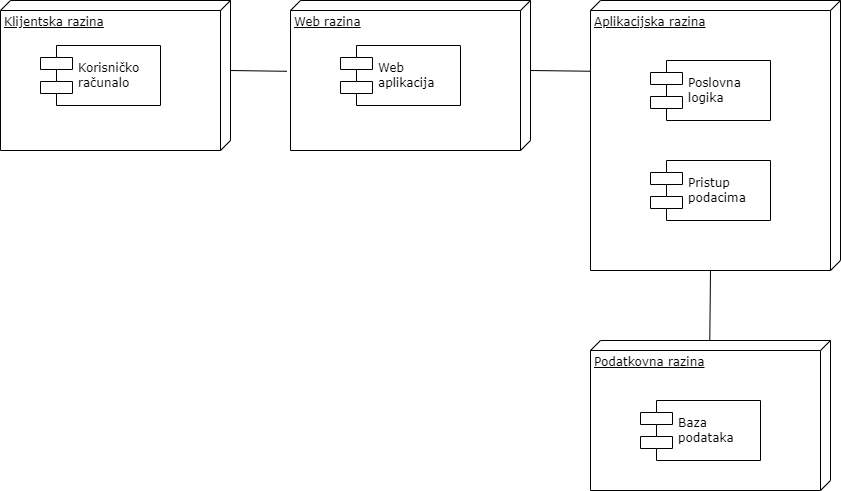

The diagram above was exported from draw.io. Its source (the exported page's mxGraphModel, read from the mxfile embedded in the PNG):
<mxGraphModel dx="1615" dy="803" grid="1" gridSize="10" guides="1" tooltips="1" connect="1" arrows="1" fold="1" page="1" pageScale="1" pageWidth="1100" pageHeight="850" background="none" math="0" shadow="0">
  <root>
    <mxCell id="0" />
    <mxCell id="1" parent="0" />
    <mxCell id="39150e848f15840c-1" value="Klijentska razina" style="verticalAlign=top;align=left;spacingTop=8;spacingLeft=2;spacingRight=12;shape=cube;size=10;direction=south;fontStyle=4;html=1;rounded=0;shadow=0;comic=0;labelBackgroundColor=none;strokeWidth=1;fontFamily=Verdana;fontSize=12" parent="1" vertex="1">
      <mxGeometry x="120" y="70" width="230" height="150" as="geometry" />
    </mxCell>
    <mxCell id="39150e848f15840c-2" value="Web razina" style="verticalAlign=top;align=left;spacingTop=8;spacingLeft=2;spacingRight=12;shape=cube;size=10;direction=south;fontStyle=4;html=1;rounded=0;shadow=0;comic=0;labelBackgroundColor=none;strokeWidth=1;fontFamily=Verdana;fontSize=12" parent="1" vertex="1">
      <mxGeometry x="410" y="70" width="240" height="150" as="geometry" />
    </mxCell>
    <mxCell id="39150e848f15840c-3" value="Aplikacijska razina" style="verticalAlign=top;align=left;spacingTop=8;spacingLeft=2;spacingRight=12;shape=cube;size=10;direction=south;fontStyle=4;html=1;rounded=0;shadow=0;comic=0;labelBackgroundColor=none;strokeWidth=1;fontFamily=Verdana;fontSize=12" parent="1" vertex="1">
      <mxGeometry x="710" y="70" width="250" height="270" as="geometry" />
    </mxCell>
    <mxCell id="39150e848f15840c-5" value="Korisničko&amp;nbsp;&lt;div&gt;računalo&lt;/div&gt;" style="shape=component;align=left;spacingLeft=36;rounded=0;shadow=0;comic=0;labelBackgroundColor=none;strokeWidth=1;fontFamily=Verdana;fontSize=12;html=1;" parent="1" vertex="1">
      <mxGeometry x="160" y="115" width="120" height="60" as="geometry" />
    </mxCell>
    <mxCell id="39150e848f15840c-7" value="Web&amp;nbsp;&lt;div&gt;aplikacija&lt;/div&gt;" style="shape=component;align=left;spacingLeft=36;rounded=0;shadow=0;comic=0;labelBackgroundColor=none;strokeWidth=1;fontFamily=Verdana;fontSize=12;html=1;" parent="1" vertex="1">
      <mxGeometry x="460" y="115" width="120" height="60" as="geometry" />
    </mxCell>
    <mxCell id="39150e848f15840c-10" value="Poslovna&lt;div&gt;logika&lt;/div&gt;" style="shape=component;align=left;spacingLeft=36;rounded=0;shadow=0;comic=0;labelBackgroundColor=none;strokeWidth=1;fontFamily=Verdana;fontSize=12;html=1;" parent="1" vertex="1">
      <mxGeometry x="770" y="130" width="120" height="60" as="geometry" />
    </mxCell>
    <mxCell id="1mea1_yq7mhMl_4-J6YY-1" value="Pristup&amp;nbsp;&lt;div&gt;podacima&lt;/div&gt;" style="shape=component;align=left;spacingLeft=36;rounded=0;shadow=0;comic=0;labelBackgroundColor=none;strokeWidth=1;fontFamily=Verdana;fontSize=12;html=1;" vertex="1" parent="1">
      <mxGeometry x="770" y="230" width="120" height="60" as="geometry" />
    </mxCell>
    <mxCell id="1mea1_yq7mhMl_4-J6YY-2" value="Podatkovna razina" style="verticalAlign=top;align=left;spacingTop=8;spacingLeft=2;spacingRight=12;shape=cube;size=10;direction=south;fontStyle=4;html=1;rounded=0;shadow=0;comic=0;labelBackgroundColor=none;strokeWidth=1;fontFamily=Verdana;fontSize=12" vertex="1" parent="1">
      <mxGeometry x="710" y="410" width="240" height="150" as="geometry" />
    </mxCell>
    <mxCell id="1mea1_yq7mhMl_4-J6YY-4" value="Baza&amp;nbsp;&lt;div&gt;podataka&lt;/div&gt;" style="shape=component;align=left;spacingLeft=36;rounded=0;shadow=0;comic=0;labelBackgroundColor=none;strokeWidth=1;fontFamily=Verdana;fontSize=12;html=1;" vertex="1" parent="1">
      <mxGeometry x="760" y="470" width="120" height="60" as="geometry" />
    </mxCell>
    <mxCell id="1mea1_yq7mhMl_4-J6YY-5" value="" style="endArrow=none;html=1;rounded=0;exitX=0;exitY=0;exitDx=70;exitDy=0;exitPerimeter=0;entryX=0.472;entryY=1.015;entryDx=0;entryDy=0;entryPerimeter=0;" edge="1" parent="1" source="39150e848f15840c-1" target="39150e848f15840c-2">
      <mxGeometry width="50" height="50" relative="1" as="geometry">
        <mxPoint x="480" y="320" as="sourcePoint" />
        <mxPoint x="530" y="270" as="targetPoint" />
      </mxGeometry>
    </mxCell>
    <mxCell id="1mea1_yq7mhMl_4-J6YY-7" value="" style="endArrow=none;html=1;rounded=0;exitX=0;exitY=0;exitDx=70;exitDy=0;exitPerimeter=0;entryX=0.262;entryY=0.998;entryDx=0;entryDy=0;entryPerimeter=0;" edge="1" parent="1" source="39150e848f15840c-2" target="39150e848f15840c-3">
      <mxGeometry width="50" height="50" relative="1" as="geometry">
        <mxPoint x="480" y="320" as="sourcePoint" />
        <mxPoint x="530" y="270" as="targetPoint" />
      </mxGeometry>
    </mxCell>
    <mxCell id="1mea1_yq7mhMl_4-J6YY-8" value="" style="endArrow=none;html=1;rounded=0;entryX=0;entryY=0;entryDx=270;entryDy=130;entryPerimeter=0;exitX=0.002;exitY=0.503;exitDx=0;exitDy=0;exitPerimeter=0;" edge="1" parent="1" source="1mea1_yq7mhMl_4-J6YY-2" target="39150e848f15840c-3">
      <mxGeometry width="50" height="50" relative="1" as="geometry">
        <mxPoint x="480" y="320" as="sourcePoint" />
        <mxPoint x="530" y="270" as="targetPoint" />
      </mxGeometry>
    </mxCell>
  </root>
</mxGraphModel>